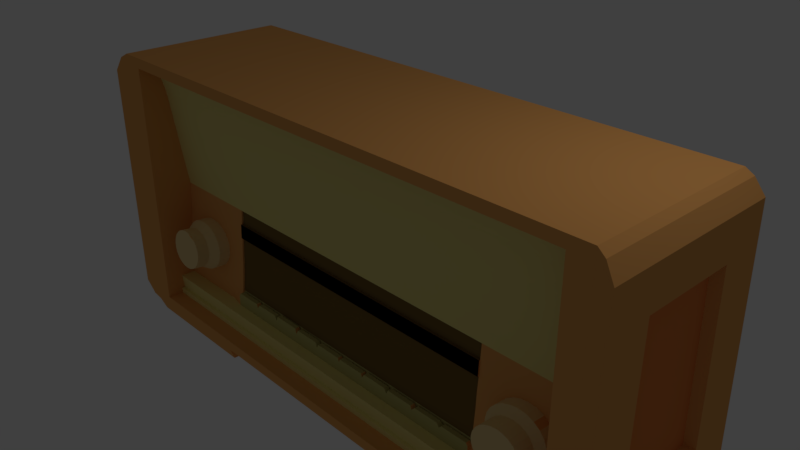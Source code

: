 # Source: radio.blend  (saved by Blender 2.78.0; exported with 4.5.12 LTS)
import bpy
from mathutils import Matrix  # noqa: F401  (used for matrix-valued properties, if any)

bpy.ops.wm.read_factory_settings(use_empty=True)
scene = bpy.context.scene
scene.name = 'Scene'

# ---- collections
col_collection_1 = bpy.data.collections.new('Collection 1'); scene.collection.children.link(col_collection_1)

# ---- materials (node trees are filled in below, after node groups)
mat_material = bpy.data.materials.new('Material')
mat_material.alpha_threshold = 0.0
mat_material.use_transparent_shadow = False
mat_material.diffuse_color = (0.8, 0.3782, 0.1125, 1.0)
mat_material.roughness = 0.5
mat_material.line_color = (0.0, 0.0, 0.0, 1.0)
mat_material_001 = bpy.data.materials.new('Material.001')
mat_material_001.alpha_threshold = 0.0
mat_material_001.use_transparent_shadow = False
mat_material_001.diffuse_color = (0.8, 0.7008, 0.2493, 1.0)
mat_material_001.roughness = 0.5
mat_material_002 = bpy.data.materials.new('Material.002')
mat_material_002.alpha_threshold = 0.0
mat_material_002.use_transparent_shadow = False
mat_material_002.diffuse_color = (0.1902, 0.1196, 0.03444, 1.0)
mat_material_002.roughness = 0.5
mat_material_003 = bpy.data.materials.new('Material.003')
mat_material_003.alpha_threshold = 0.0
mat_material_003.use_transparent_shadow = False
mat_material_003.diffuse_color = (0.0, 0.0, 0.0, 1.0)
mat_material_003.roughness = 0.5
mat_material_004 = bpy.data.materials.new('Material.004')
mat_material_004.alpha_threshold = 0.0
mat_material_004.use_transparent_shadow = False
mat_material_004.diffuse_color = (0.8, 0.6009, 0.2869, 1.0)
mat_material_004.roughness = 0.5
mat_material_005 = bpy.data.materials.new('Material.005')
mat_material_005.alpha_threshold = 0.0
mat_material_005.use_transparent_shadow = False
mat_material_005.diffuse_color = (0.4869, 0.4452, 0.1535, 1.0)
mat_material_005.roughness = 0.5
mat_material_006 = bpy.data.materials.new('Material.006')
mat_material_006.alpha_threshold = 0.0
mat_material_006.use_transparent_shadow = False
mat_material_006.diffuse_color = (0.8, 0.2467, 0.06568, 1.0)
mat_material_006.roughness = 0.5

# ---- material node trees

# ---- world
world_world = bpy.data.worlds.new('World'); scene.world = world_world
world_world.color = (0.05088, 0.05088, 0.05088)
world_world.use_sun_shadow = False
world_world.sun_shadow_jitter_overblur = 0.0
world_world.cycles.sampling_method = 'MANUAL'

# ---- cameras
cam_camera = bpy.data.cameras.new('Camera')
cam_camera.clip_end = 100.0
cam_camera.lens = 35.0
cam_camera.sensor_width = 32.0
cam_camera.sensor_height = 18.0
cam_camera.ortho_scale = 7.314
cam_camera.dof.focus_distance = 0.0
cam_camera.dof.aperture_fstop = 128.0

# ---- lights
light_lamp = bpy.data.lights.new('Lamp', 'POINT')
light_lamp.transmission_factor = 0.0
light_lamp.cutoff_distance = 30.0
light_lamp.energy = 100.0
light_lamp.shadow_buffer_clip_start = 1.001
light_lamp.shadow_soft_size = 0.1
light_lamp.shadow_maximum_resolution = 0.006
light_lamp.use_absolute_resolution = True

# ---- meshes
me_cube = bpy.data.meshes.new('Cube')
me_cube.from_pydata([(1.0, 1.733, -1.002), (1.0, -1.0, -1.0), (-1.0, -1.0, -1.0), (-1.0, 1.733, -1.002), (1.0, 1.491, 0.9948), (1.0, -1.0, 1.0), (-1.0, -1.0, 1.0), (-1.0, 1.491, 0.9948), (1.029, 1.724, -0.9685), (1.029, -1.029, -0.9668), (1.029, 1.49, 0.9615), (1.029, -1.029, 0.9668), (-1.029, -1.029, -0.9668), (-1.029, 1.724, -0.9685), (-1.029, -1.029, 0.9668), (-1.029, 1.49, 0.9615), (1.061, 1.744, -0.8648), (1.061, -1.061, -0.8638), (1.061, 1.535, 0.8597), (1.061, -1.061, 0.8638), (-1.061, -1.061, -0.8638), (-1.061, 1.744, -0.8648), (-1.061, -1.061, 0.8638), (-1.061, 1.535, 0.8597), (0.9241, -1.0, -0.9241), (-0.9241, -1.0, -0.9241), (0.9241, -1.0, 0.9241), (-0.9241, -1.0, 0.9241), (0.9241, -0.7118, -0.9241), (-0.9241, -0.7118, -0.9241), (0.9241, -0.7374, 0.9241), (-0.9241, -0.7374, 0.9241), (-1.192e-07, -0.7118, -0.9241), (-5.364e-07, -0.7374, 0.9241), (0.9241, -0.5148, -0.7778), (-0.462, -0.7118, -0.9241), (-0.462, -0.7374, 0.9241), (0.462, -0.7118, -0.9241), (0.462, -0.7374, 0.9241), (-0.6931, -0.7374, 0.9241), (-0.6931, -0.6275, 0.7241), (-0.5776, -0.6275, 0.7241), (-0.8086, -0.6275, 0.7241), (-0.6931, -0.402, -0.02684), (-0.6931, -0.4173, -0.1341), (-0.6931, -0.7118, -0.9241), (0.231, -0.7118, -0.9241), (0.231, -0.7374, 0.9241), (-0.5776, -0.4173, -0.1341), (-0.8086, -0.4173, -0.1341), (0.231, -0.402, -0.02684), (-0.231, -0.7118, -0.9241), (-0.231, -0.7374, 0.9241), (0.6931, -0.7118, -0.9241), (0.6931, -0.7374, 0.9241), (0.231, -0.6275, 0.7241), (0.3465, -0.6275, 0.7241), (0.1155, -0.6275, 0.7241), (0.6931, -0.6275, 0.7241), (0.8086, -0.6275, 0.7241), (0.5776, -0.6275, 0.7241), (0.6931, -0.4953, -0.6705), (0.5776, -0.4757, -0.5632), (0.6931, -0.402, -0.02684), (0.6931, -0.4173, -0.1341), (-0.8086, -0.7118, -0.9241), (-0.8086, -0.7374, 0.9241), (0.1155, -0.7118, -0.9241), (-0.9241, -0.7374, -0.1155), (0.1155, -0.7374, 0.9241), (0.8086, -0.4173, -0.1341), (0.5776, -0.4173, -0.1341), (-0.6931, -0.4953, -0.6705), (-0.3465, -0.7118, -0.9241), (-0.3465, -0.7374, 0.9241), (0.5776, -0.7118, -0.9241), (0.5776, -0.7374, 0.9241), (-0.5776, -0.4757, -0.5632), (-0.231, -0.402, -0.02684), (-0.5776, -0.7118, -0.9241), (-0.5776, -0.7374, 0.9241), (0.3465, -0.7118, -0.9241), (0.3465, -0.7374, 0.9241), (-0.1155, -0.7118, -0.9241), (-0.1155, -0.7374, 0.9241), (0.8086, -0.7118, -0.9241), (0.9241, -0.7374, -0.8086), (-0.9241, -0.7374, -0.8086), (0.8086, -0.7374, 0.9241), (-0.231, -0.6275, 0.7241), (-0.1155, -0.6275, 0.7241), (-0.3465, -0.6275, 0.7241), (-0.462, -0.6275, 0.7241), (-0.462, -0.402, -0.02684), (-0.5776, -0.4469, -0.3487), (0.462, -0.402, -0.02684), (0.462, -0.6275, 0.7241), (-4.694e-07, -0.6275, 0.7241), (-2.682e-07, -0.402, -0.02684), (0.6931, -0.402, 0.9387), (0.8086, -0.402, 0.9387), (-0.9241, -0.4757, -0.5632), (-0.9241, -0.4953, -0.6705), (0.9241, -0.4757, -0.5632), (0.9241, -0.4953, -0.6705), (0.6931, -0.5148, -0.7778), (0.8086, -0.5148, -0.7778), (-0.231, -0.402, 0.9387), (-0.1155, -0.402, 0.9387), (-0.9241, -0.402, 0.295), (-0.9241, -0.402, 0.1877), (0.9241, -0.402, 0.295), (0.9241, -0.402, 0.1877), (-0.231, -0.5638, -0.7778), (-0.1155, -0.5638, -0.7778), (0.231, -0.402, 0.9387), (0.3465, -0.402, 0.9387), (-0.9241, -0.4173, -0.1341), (-0.9241, -0.4272, -0.2414), (0.9241, -0.4173, -0.1341), (0.9241, -0.4272, -0.2414), (0.231, -0.5638, -0.7778), (0.3465, -0.5638, -0.7778), (-0.6931, -0.402, 0.9387), (-0.5776, -0.402, 0.9387), (-0.9241, -0.6206, 0.7241), (-0.9241, -0.402, 0.6169), (0.9241, -0.6206, 0.7241), (0.9241, -0.402, 0.6169), (-0.6931, -0.5148, -0.7778), (-0.5776, -0.5638, -0.7778), (0.5776, -0.4469, -0.3487), (0.462, -0.402, 0.9387), (0.5776, -0.402, 0.9387), (-0.9241, -0.4469, -0.3487), (-0.9241, -0.4568, -0.456), (0.9241, -0.4469, -0.3487), (0.9241, -0.4568, -0.456), (0.462, -0.5638, -0.7778), (0.5776, -0.5638, -0.7778), (-0.462, -0.402, 0.9387), (-0.3465, -0.402, 0.9387), (-0.9241, -0.402, 0.5096), (-0.9241, -0.402, 0.4023), (0.9241, -0.402, 0.5096), (0.9241, -0.402, 0.4023), (-0.462, -0.5638, -0.7778), (-0.3465, -0.5638, -0.7778), (-5.29e-07, -0.402, 0.9387), (0.1155, -0.402, 0.9387), (-0.9241, -0.402, 0.08044), (-0.9241, -0.402, -0.02684), (0.9241, -0.402, 0.08044), (0.9241, -0.402, -0.02684), (-1.117e-07, -0.5638, -0.7778), (0.1155, -0.5638, -0.7778), (-0.8086, -0.402, 0.9387), (-0.9241, -0.402, 0.9387), (0.9241, -0.402, 0.9387), (-0.9241, -0.5148, -0.7778), (-0.8086, -0.5148, -0.7778), (-0.8086, -0.7374, -0.7778), (-0.9241, -0.7374, -0.7778), (0.9241, -0.7374, 0.9387), (-0.9241, -0.7374, 0.9387), (-0.8086, -0.7374, 0.9387), (0.1155, -0.7374, -0.7778), (-1.192e-07, -0.7374, -0.7778), (0.1155, -0.7374, 0.9387), (-5.364e-07, -0.7374, 0.9387), (-0.3465, -0.7374, -0.7778), (-0.462, -0.7374, -0.7778), (-0.3465, -0.7374, 0.9387), (-0.462, -0.7374, 0.9387), (0.5776, -0.7374, -0.7778), (0.462, -0.7374, -0.7778), (0.5776, -0.7374, 0.9387), (0.462, -0.7374, 0.9387), (-0.5776, -0.7374, -0.7778), (-0.6931, -0.7374, -0.7778), (-0.5776, -0.7374, 0.9387), (-0.6931, -0.7374, 0.9387), (0.3465, -0.7374, -0.7778), (0.231, -0.7374, -0.7778), (0.3465, -0.7374, 0.9387), (0.231, -0.7374, 0.9387), (-0.1155, -0.7374, -0.7778), (-0.231, -0.7374, -0.7778), (-0.1155, -0.7374, 0.9387), (-0.231, -0.7374, 0.9387), (0.8086, -0.7374, -0.7778), (0.6931, -0.7374, -0.7778), (0.8086, -0.7374, 0.9387), (0.6931, -0.7374, 0.9387), (0.9241, -0.7374, -0.7778), (-0.5776, -0.402, -0.02684), (-0.5776, -0.4272, -0.2414), (0.3465, -0.402, -0.02684), (0.8086, -0.4953, -0.6705), (0.5776, -0.4953, -0.6705), (0.8086, -0.402, -0.02684), (0.5776, -0.4272, -0.2414), (-0.5776, -0.4568, -0.456), (-0.5776, -0.4953, -0.6705), (-0.8086, -0.4953, -0.6705), (-0.1155, -0.402, -0.02684), (-0.3465, -0.402, -0.02684), (0.5776, -0.402, -0.02684), (0.5776, -0.4568, -0.456), (0.1155, -0.402, -0.02684), (-0.8086, -0.402, -0.02684), (0.9685, 1.844, -0.9666), (-0.9685, 1.844, -0.9666), (0.9685, 1.61, 0.9668), (-0.9685, 1.61, 0.9668), (0.9963, 1.836, -0.9347), (0.9963, 1.609, 0.9346), (-0.9963, 1.836, -0.9347), (-0.9963, 1.609, 0.9346), (1.028, 1.855, -0.8342), (1.028, 1.652, 0.836), (-1.028, 1.855, -0.8342), (-1.028, 1.652, 0.836), (0.9219, 1.922, -0.9176), (-0.9219, 1.922, -0.9176), (0.9219, 1.698, 0.9228), (-0.9219, 1.698, 0.9228), (0.9484, 1.914, -0.8872), (0.9484, 1.698, 0.8921), (-0.9484, 1.914, -0.8872), (-0.9484, 1.698, 0.8921), (0.9782, 1.932, -0.7915), (0.9782, 1.739, 0.7983), (-0.9782, 1.932, -0.7915), (-0.9782, 1.739, 0.7983), (-0.5776, -0.4483, -0.5632), (-0.5776, -0.4679, -0.6705), (-0.5776, -0.4874, -0.7778), (-0.462, -0.4679, -0.6705), (-0.5776, -0.4195, -0.3487), (-0.5776, -0.4294, -0.456), (-0.462, -0.4294, -0.456), (0.5776, -0.3899, -0.1341), (0.5776, -0.3998, -0.2414), (0.5776, -0.4195, -0.3487), (0.462, -0.3998, -0.2414), (0.5776, -0.4483, -0.5632), (0.5776, -0.4679, -0.6705), (0.5776, -0.4874, -0.7778), (0.462, -0.4679, -0.6705), (0.1155, -0.4483, -0.5632), (0.1155, -0.4679, -0.6705), (0.1155, -0.4874, -0.7778), (0.231, -0.4679, -0.6705), (-1.341e-07, -0.4679, -0.6705), (0.3465, -0.4483, -0.5632), (0.3465, -0.4679, -0.6705), (0.3465, -0.4874, -0.7778), (0.3465, -0.4195, -0.3487), (0.3465, -0.4294, -0.456), (0.462, -0.4294, -0.456), (0.231, -0.4294, -0.456), (0.1155, -0.3899, -0.1341), (0.1155, -0.3998, -0.2414), (0.1155, -0.4195, -0.3487), (0.231, -0.3998, -0.2414), (-2.235e-07, -0.3998, -0.2414), (0.3465, -0.3899, -0.1341), (0.3465, -0.3998, -0.2414), (0.3465, -0.3746, -0.02684), (0.462, -0.3746, -0.02684), (0.231, -0.3746, -0.02684), (-0.5776, -0.3899, -0.1341), (-0.5776, -0.3998, -0.2414), (-0.462, -0.3998, -0.2414), (-0.5776, -0.3746, -0.02684), (-0.462, -0.3746, -0.02684), (-0.462, -0.3899, -0.1341), (0.231, -0.3899, -0.1341), (0.462, -0.3899, -0.1341), (0.231, -0.4195, -0.3487), (0.231, -0.4483, -0.5632), (0.462, -0.4483, -0.5632), (-0.462, -0.4483, -0.5632), (-0.231, -0.4195, -0.3487), (-0.231, -0.4294, -0.456), (-0.231, -0.4483, -0.5632), (-0.231, -0.4679, -0.6705), (-1.564e-07, -0.4483, -0.5632), (-0.1155, -0.4483, -0.5632), (-0.3465, -0.4483, -0.5632), (-0.231, -0.3899, -0.1341), (-0.231, -0.3998, -0.2414), (-2.458e-07, -0.3899, -0.1341), (-0.1155, -0.3899, -0.1341), (-0.3465, -0.3899, -0.1341), (-0.462, -0.4195, -0.3487), (-2.011e-07, -0.4195, -0.3487), (-0.1155, -0.4195, -0.3487), (0.462, -0.4195, -0.3487), (-1.117e-07, -0.4874, -0.7778), (-0.1155, -0.4874, -0.7778), (-1.788e-07, -0.4294, -0.456), (0.462, -0.4874, -0.7778), (-0.462, -0.4874, -0.7778), (-0.3465, -0.4195, -0.3487), (-0.231, -0.4874, -0.7778), (-0.3465, -0.4874, -0.7778), (0.231, -0.4874, -0.7778), (-0.231, -0.3746, -0.02684), (-2.682e-07, -0.3746, -0.02684), (-0.1155, -0.4294, -0.456), (-0.1155, -0.4679, -0.6705), (-0.3465, -0.4679, -0.6705), (-0.1155, -0.3746, -0.02684), (-0.1155, -0.3998, -0.2414), (-0.3465, -0.3998, -0.2414), (-0.3465, -0.3746, -0.02684), (-0.3465, -0.4294, -0.456), (0.5776, -0.3746, -0.02684), (0.5776, -0.4294, -0.456), (0.1155, -0.4294, -0.456), (0.1155, -0.3746, -0.02684), (-0.5776, -0.4855, -0.6169), (-0.5776, -0.5051, -0.7242), (-0.6353, -0.4953, -0.6705), (-0.5776, -0.4519, -0.4023), (-0.5776, -0.4663, -0.5096), (-0.6594, -0.4745, -0.4497), (0.5776, -0.4222, -0.1878), (0.5776, -0.437, -0.295), (0.68, -0.4335, -0.2721), (0.7827, -0.4265, -0.224), (0.8304, -0.4335, -0.2716), (0.8086, -0.4096, -0.08048), (0.8663, -0.402, -0.02684), (0.7508, -0.402, -0.02684), (0.5776, -0.4855, -0.6169), (0.5776, -0.5051, -0.7242), (0.6353, -0.4953, -0.6705), (0.783, -0.4786, -0.5804), (0.8086, -0.5051, -0.7242), (0.8663, -0.4953, -0.6705), (0.7508, -0.4953, -0.6705), (0.8581, -0.4595, -0.4497), (-0.7899, -0.4416, -0.2242), (-0.8375, -0.4486, -0.2721), (-0.5776, -0.4222, -0.1878), (-0.5776, -0.437, -0.295), (-0.6871, -0.4485, -0.2716), (-0.5776, -0.4096, -0.08048), (-0.6353, -0.402, -0.02684), (-0.7348, -0.4416, -0.224), (-0.7508, -0.4173, -0.1341), (0.728, -0.4786, -0.5806), (0.8307, -0.4716, -0.5325), (0.6802, -0.4717, -0.533), (0.7276, -0.4265, -0.2242), (0.8663, -0.4173, -0.1341), (0.6353, -0.4173, -0.1341), (-0.7344, -0.4936, -0.5804), (0.858, -0.4455, -0.3542), (-0.9241, -0.5051, -0.7242), (0.9241, -0.5051, -0.7242), (0.8663, -0.5148, -0.7778), (-0.9241, -0.437, -0.295), (0.9241, -0.437, -0.295), (0.6525, -0.4456, -0.3549), (-0.9241, -0.4663, -0.5096), (0.9241, -0.4663, -0.5096), (0.6353, -0.5148, -0.7778), (-0.9241, -0.4096, -0.08048), (0.9241, -0.4096, -0.08048), (-0.7508, -0.5148, -0.7778), (-0.6931, -0.4096, -0.08048), (-0.6353, -0.4173, -0.1341), (-0.8663, -0.4173, -0.1341), (0.6931, -0.5051, -0.7242), (0.6931, -0.4096, -0.08048), (0.7508, -0.4173, -0.1341), (-0.6931, -0.5051, -0.7242), (-0.6868, -0.4866, -0.5325), (-0.8372, -0.4867, -0.533), (-0.6595, -0.4606, -0.3542), (-0.9241, -0.4855, -0.6169), (0.9241, -0.4855, -0.6169), (0.7508, -0.5148, -0.7778), (-0.9241, -0.4222, -0.1878), (0.9241, -0.4222, -0.1878), (-0.6353, -0.5148, -0.7778), (-0.865, -0.4607, -0.3549), (-0.9241, -0.4519, -0.4023), (0.9241, -0.4519, -0.4023), (-0.8663, -0.5148, -0.7778), (-0.8663, -0.4953, -0.6705), (-0.7508, -0.4953, -0.6705), (-0.8086, -0.5051, -0.7242), (-0.7895, -0.4937, -0.5806), (-0.8649, -0.4746, -0.4504), (0.6353, -0.402, -0.02684), (0.5776, -0.4096, -0.08048), (0.6526, -0.4596, -0.4504), (0.5776, -0.4663, -0.5096), (0.5776, -0.4519, -0.4023), (-0.8663, -0.402, -0.02684), (-0.7508, -0.402, -0.02684), (-0.8086, -0.4096, -0.08048), (-0.7508, -0.4096, -0.08048), (-0.8663, -0.4096, -0.08048), (0.6489, -0.4526, -0.4027), (0.6633, -0.4661, -0.4949), (0.6353, -0.4096, -0.08048), (-0.8542, -0.4811, -0.4949), (-0.8685, -0.4677, -0.4027), (-0.8152, -0.491, -0.5623), (-0.7088, -0.4909, -0.5619), (-0.6558, -0.4676, -0.402), (0.7551, -0.4256, -0.2178), (0.7555, -0.4795, -0.5868), (-0.8155, -0.4443, -0.2427), (-0.7092, -0.4442, -0.2424), (-0.6353, -0.4096, -0.08048), (-0.6701, -0.4541, -0.3098), (-0.8544, -0.4542, -0.3104), (-0.7624, -0.4407, -0.2178), (0.8475, -0.466, -0.4943), (0.8617, -0.4525, -0.402), (0.7508, -0.5051, -0.7242), (0.8663, -0.5051, -0.7242), (0.8087, -0.4759, -0.5619), (0.6353, -0.5051, -0.7242), (0.7023, -0.4759, -0.5623), (0.7508, -0.4096, -0.08048), (0.8663, -0.4096, -0.08048), (0.8473, -0.439, -0.3098), (0.8083, -0.4292, -0.2424), (0.6631, -0.4391, -0.3104), (0.702, -0.4292, -0.2427), (-0.6699, -0.4811, -0.4943), (-0.6353, -0.5051, -0.7242), (-0.8663, -0.5051, -0.7242), (-0.7508, -0.5051, -0.7242), (-0.762, -0.4946, -0.5868), (-0.6594, -0.5284, -0.4479), (0.7827, -0.4804, -0.2222), (0.8304, -0.4873, -0.2698), (0.8581, -0.5134, -0.4479), (-0.7899, -0.4955, -0.2223), (-0.6871, -0.5024, -0.2698), (-0.7348, -0.4954, -0.2222), (0.8307, -0.5255, -0.5307), (0.7276, -0.4804, -0.2223), (0.858, -0.4994, -0.3524), (-0.6868, -0.5405, -0.5307), (-0.6595, -0.5145, -0.3524), (0.68, -0.4874, -0.2702), (0.783, -0.5325, -0.5786), (-0.8375, -0.5025, -0.2702), (0.728, -0.5325, -0.5787), (0.6802, -0.5255, -0.5311), (-0.7344, -0.5475, -0.5786), (0.6525, -0.4995, -0.353), (-0.8372, -0.5406, -0.5311), (-0.865, -0.5146, -0.353), (-0.7895, -0.5475, -0.5787), (-0.8649, -0.5285, -0.4485), (0.6526, -0.5135, -0.4485), (0.6489, -0.5065, -0.4008), (0.6633, -0.52, -0.493), (-0.8542, -0.535, -0.493), (-0.8685, -0.5215, -0.4008), (-0.8152, -0.5449, -0.5604), (-0.7088, -0.5448, -0.5601), (-0.6558, -0.5214, -0.4001), (0.7551, -0.4795, -0.216), (0.7555, -0.5334, -0.5849), (-0.8155, -0.4982, -0.2409), (-0.7092, -0.4981, -0.2405), (-0.6701, -0.508, -0.3079), (-0.8544, -0.508, -0.3085), (-0.7624, -0.4945, -0.216), (0.8475, -0.5199, -0.4924), (0.8617, -0.5064, -0.4001), (0.8087, -0.5298, -0.5601), (0.7023, -0.5298, -0.5604), (0.8473, -0.4929, -0.3079), (0.8083, -0.4831, -0.2405), (0.6631, -0.493, -0.3085), (0.702, -0.4831, -0.2409), (-0.6699, -0.5349, -0.4924), (-0.762, -0.5484, -0.5849), (-0.6594, -0.6488, -0.4437), (0.7827, -0.6008, -0.218), (0.8304, -0.6077, -0.2656), (0.8581, -0.6338, -0.4437), (-0.7899, -0.6159, -0.2182), (-0.6871, -0.6228, -0.2656), (-0.7348, -0.6158, -0.218), (0.8307, -0.6459, -0.5265), (0.7276, -0.6008, -0.2182), (0.858, -0.6198, -0.3482), (-0.6868, -0.6609, -0.5265), (-0.6595, -0.6349, -0.3482), (0.68, -0.6078, -0.2661), (0.783, -0.6529, -0.5744), (-0.8375, -0.6229, -0.2661), (0.728, -0.6529, -0.5746), (0.6802, -0.6459, -0.527), (-0.7344, -0.6679, -0.5744), (0.6525, -0.6199, -0.3488), (-0.8372, -0.661, -0.527), (-0.865, -0.635, -0.3488), (-0.7895, -0.6679, -0.5746), (-0.8649, -0.6489, -0.4443), (0.6526, -0.6339, -0.4443), (0.6489, -0.6269, -0.3966), (0.6633, -0.6404, -0.4888), (-0.8542, -0.6554, -0.4888), (-0.8685, -0.6419, -0.3966), (-0.8152, -0.6653, -0.5562), (-0.7088, -0.6652, -0.5559), (-0.6558, -0.6418, -0.3959), (0.7551, -0.5999, -0.2118), (0.7555, -0.6538, -0.5808), (-0.8155, -0.6186, -0.2367), (-0.7092, -0.6185, -0.2363), (-0.6701, -0.6284, -0.3037), (-0.8544, -0.6285, -0.3043), (-0.7624, -0.6149, -0.2118), (0.8475, -0.6403, -0.4882), (0.8617, -0.6268, -0.3959), (0.8087, -0.6502, -0.5559), (0.7023, -0.6502, -0.5562), (0.8473, -0.6133, -0.3037), (0.8083, -0.6035, -0.2363), (0.6631, -0.6134, -0.3043), (0.702, -0.6035, -0.2367), (-0.6699, -0.6553, -0.4882), (-0.762, -0.6689, -0.5808), (-0.6849, -0.767, -0.4342), (0.7759, -0.687, -0.2649), (-0.1155, -0.4421, -0.2404), (-0.3465, -0.4322, -0.1332), (-0.1155, -0.4322, -0.1332), (0.8124, -0.6921, -0.2999), (-2.458e-07, -0.4322, -0.1332), (-0.231, -0.4421, -0.2404), (-0.231, -0.4322, -0.1332), (0.462, -0.4322, -0.1332), (0.231, -0.4322, -0.1332), (-0.462, -0.4322, -0.1332), (0.8336, -0.7113, -0.4312), (-0.462, -0.4421, -0.2404), (-0.5776, -0.4421, -0.2404), (-0.7826, -0.7406, -0.2539), (-0.7057, -0.7462, -0.2918), (-0.7414, -0.7406, -0.2538), (-0.5776, -0.4322, -0.1332), (0.8126, -0.7202, -0.4922), (0.7337, -0.687, -0.265), (0.8335, -0.701, -0.3608), (0.3465, -0.4421, -0.2404), (0.3465, -0.4322, -0.1332), (-2.235e-07, -0.4421, -0.2404), (0.231, -0.4421, -0.2404), (0.1155, -0.4421, -0.2404), (-0.7054, -0.7767, -0.5003), (-0.685, -0.7558, -0.3578), (0.1155, -0.4322, -0.1332), (0.6973, -0.6922, -0.3003), (0.7762, -0.7254, -0.5275), (-0.8182, -0.7462, -0.2922), (0.734, -0.7254, -0.5277), (0.6975, -0.7203, -0.4926), (-0.7411, -0.7822, -0.5386), (0.6763, -0.7011, -0.3613), (-0.818, -0.7767, -0.5007), (-0.8387, -0.7559, -0.3584), (-0.7823, -0.7823, -0.5388), (-0.8387, -0.7671, -0.4347), (0.6764, -0.7114, -0.4317), (0.6736, -0.7062, -0.3965), (0.6846, -0.7162, -0.4645), (-0.8307, -0.7723, -0.4702), (-0.8414, -0.7615, -0.3965), (-0.8015, -0.7801, -0.5241), (-0.7219, -0.7801, -0.5238), (-0.6822, -0.7614, -0.396), (0.7548, -0.6863, -0.2603), (0.7551, -0.7261, -0.5322), (0.462, -0.4421, -0.2404), (-0.8018, -0.7428, -0.2687), (-0.7222, -0.7428, -0.2684), (-0.693, -0.7506, -0.3223), (-0.8308, -0.7507, -0.3228), (-0.762, -0.7399, -0.2488), (0.5776, -0.4421, -0.2404), (0.8255, -0.7161, -0.464), (0.8363, -0.7062, -0.396), (0.7958, -0.7234, -0.5139), (0.7144, -0.7234, -0.5141), (0.5776, -0.4322, -0.1332), (0.8254, -0.6962, -0.3281), (0.7955, -0.689, -0.2784), (0.6844, -0.6963, -0.3285), (0.7141, -0.689, -0.2786), (-0.6928, -0.7722, -0.4697), (-0.7617, -0.783, -0.5437), (-0.6849, -0.9518, -0.4222), (-0.7372, -0.9496, -0.4271), (-0.7826, -0.9255, -0.242), (-0.7864, -0.926, -0.2561), (-0.7864, -0.9339, -0.2988), (-0.7864, -0.9418, -0.3416), (-0.7618, -0.926, -0.2561), (-0.7057, -0.931, -0.2799), (-0.7372, -0.926, -0.2561), (-0.7414, -0.9255, -0.2418), (-0.7372, -0.9457, -0.3843), (-0.7618, -0.9647, -0.5126), (-0.7864, -0.9647, -0.5126), (-0.7618, -0.9418, -0.3416), (-0.7372, -0.9339, -0.2988), (-0.7372, -0.9418, -0.3416), (-0.7372, -0.9572, -0.4698), (-0.7372, -0.9647, -0.5126), (-0.7054, -0.9615, -0.4884), (-0.685, -0.9407, -0.3459), (-0.7618, -0.9496, -0.4271), (-0.7864, -0.9496, -0.4271), (-0.7864, -0.9572, -0.4698), (-0.7864, -0.9457, -0.3843), (-0.8182, -0.9311, -0.2803), (-0.7411, -0.9671, -0.5267), (-0.818, -0.9616, -0.4888), (-0.8387, -0.9408, -0.3464), (-0.7823, -0.9671, -0.5268), (-0.8387, -0.9519, -0.4227), (-0.7618, -0.9457, -0.3843), (-0.7618, -0.9572, -0.4698), (-0.8307, -0.9571, -0.4583), (-0.8414, -0.9463, -0.3846), (-0.8015, -0.965, -0.5121), (-0.7219, -0.9649, -0.5119), (-0.6822, -0.9463, -0.384), (-0.8018, -0.9277, -0.2568), (-0.7222, -0.9276, -0.2565), (-0.693, -0.9355, -0.3104), (-0.8308, -0.9356, -0.3108), (-0.7618, -0.9339, -0.2988), (-0.762, -0.9247, -0.2369), (-0.6928, -0.957, -0.4578), (-0.7617, -0.9678, -0.5318), (0.7759, -0.9409, -0.256), (0.7801, -0.9414, -0.2692), (0.7801, -0.9487, -0.3086), (0.7801, -0.9559, -0.348), (0.8124, -0.946, -0.2911), (0.755, -0.9414, -0.2692), (0.7298, -0.9414, -0.2692), (0.7801, -0.9596, -0.3874), (0.7801, -0.9632, -0.4269), (0.7801, -0.9702, -0.4663), (0.7801, -0.9771, -0.5057), (0.8336, -0.9652, -0.4224), (0.755, -0.9632, -0.4269), (0.7298, -0.9632, -0.4269), (0.7298, -0.9596, -0.3874), (0.8126, -0.9741, -0.4834), (0.7337, -0.9409, -0.2562), (0.8335, -0.9549, -0.352), (0.7298, -0.9702, -0.4663), (0.7298, -0.9771, -0.5057), (0.755, -0.9771, -0.5057), (0.7298, -0.9487, -0.3086), (0.7298, -0.9559, -0.348), (0.755, -0.9559, -0.348), (0.6973, -0.9461, -0.2915), (0.7762, -0.9793, -0.5187), (0.734, -0.9793, -0.5188), (0.6975, -0.9742, -0.4838), (0.6763, -0.955, -0.3525), (0.6764, -0.9653, -0.4229), (0.6736, -0.9601, -0.3877), (0.6846, -0.9701, -0.4556), (0.7548, -0.9402, -0.2515), (0.7551, -0.98, -0.5234), (0.755, -0.9596, -0.3874), (0.755, -0.9702, -0.4663), (0.8255, -0.97, -0.4552), (0.8363, -0.9601, -0.3872), (0.7958, -0.9773, -0.5051), (0.7144, -0.9773, -0.5053), (0.755, -0.9487, -0.3086), (0.8254, -0.9501, -0.3192), (0.7955, -0.9429, -0.2696), (0.6844, -0.9502, -0.3197), (0.7141, -0.9429, -0.2698), (-0.3465, -0.4421, -0.2404), (0.5776, -0.5638, -0.6959), (0.462, -0.5638, -0.6959), (0.5776, -0.4874, -0.6959), (0.462, -0.4874, -0.6959), (0.5694, -0.5583, -0.6787), (0.4703, -0.5583, -0.6787), (0.5694, -0.4929, -0.6787), (0.4703, -0.4929, -0.6787), (0.462, -0.5638, -0.6959), (0.3465, -0.5638, -0.6959), (0.3465, -0.4874, -0.6959), (0.462, -0.4874, -0.6959), (0.4514, -0.5567, -0.6744), (0.3572, -0.5567, -0.6744), (0.3572, -0.4945, -0.6744), (0.4514, -0.4945, -0.6744), (0.3465, -0.5638, -0.7042), (0.231, -0.5638, -0.7042), (0.231, -0.4874, -0.7042), (0.3465, -0.4874, -0.7042), (0.3396, -0.5592, -0.6748), (0.2379, -0.5592, -0.6748), (0.2379, -0.492, -0.6748), (0.3396, -0.492, -0.6748), (0.231, -0.5638, -0.7042), (0.1155, -0.5638, -0.7042), (0.231, -0.4874, -0.7042), (0.1155, -0.4874, -0.7042), (0.2214, -0.5574, -0.6748), (0.1251, -0.5574, -0.6748), (0.2214, -0.4938, -0.6748), (0.1251, -0.4938, -0.6748), (0.1155, -0.5638, -0.7042), (-1.117e-07, -0.5638, -0.7042), (-1.117e-07, -0.4874, -0.7042), (0.1155, -0.4874, -0.7042), (0.1109, -0.5607, -0.6797), (0.004585, -0.5607, -0.6797), (0.004585, -0.4905, -0.6797), (0.1109, -0.4905, -0.6797), (-1.117e-07, -0.5638, -0.7027), (-0.1155, -0.5638, -0.7027), (-0.1155, -0.4874, -0.7027), (-1.117e-07, -0.4874, -0.7027), (-0.005865, -0.5599, -0.6773), (-0.1096, -0.5599, -0.6773), (-0.1096, -0.4913, -0.6773), (-0.005865, -0.4913, -0.6773), (-0.1155, -0.5638, -0.7038), (-0.231, -0.5638, -0.7038), (-0.1155, -0.4874, -0.7038), (-0.231, -0.4874, -0.7038), (-0.1248, -0.5576, -0.6714), (-0.2217, -0.5576, -0.6714), (-0.1248, -0.4936, -0.6714), (-0.2217, -0.4936, -0.6714), (-0.231, -0.5638, -0.7084), (-0.3465, -0.5638, -0.7084), (-0.3465, -0.4874, -0.7084), (-0.231, -0.4874, -0.7084), (-0.2368, -0.5599, -0.6668), (-0.3407, -0.5599, -0.6668), (-0.3407, -0.4913, -0.6668), (-0.2368, -0.4913, -0.6668), (-0.462, -0.5638, -0.701), (-0.5776, -0.5638, -0.701), (-0.5776, -0.4874, -0.701), (-0.462, -0.4874, -0.701), (-0.468, -0.5598, -0.6761), (-0.5716, -0.5598, -0.6761), (-0.5716, -0.4914, -0.6761), (-0.468, -0.4914, -0.6761), (-0.3465, -0.5638, -0.7049), (-0.462, -0.5638, -0.7049), (-0.3465, -0.4874, -0.7049), (-0.462, -0.4874, -0.7049), (-0.3568, -0.5569, -0.6736), (-0.4517, -0.5569, -0.6736), (-0.3568, -0.4942, -0.6736), (-0.4517, -0.4942, -0.6736), (-0.8663, -0.7118, -0.9241), (0.05776, -0.7118, -0.9241), (-0.4043, -0.7118, -0.9241), (0.5198, -0.7118, -0.9241), (-0.6353, -0.7118, -0.9241), (0.2888, -0.7118, -0.9241), (-0.1733, -0.7118, -0.9241), (0.7508, -0.7118, -0.9241), (-0.7508, -0.7118, -0.9241), (0.1733, -0.7118, -0.9241), (-0.2888, -0.7118, -0.9241), (0.6353, -0.7118, -0.9241), (-0.5198, -0.7118, -0.9241), (0.4043, -0.7118, -0.9241), (-0.05776, -0.7118, -0.9241), (0.8663, -0.7118, -0.9241), (0.231, -0.7118, -0.8851), (0.9241, -0.7118, -0.8851), (-0.6931, -0.7118, -0.8851), (0.3465, -0.7118, -0.8851), (0.462, -0.7118, -0.8851), (-1.192e-07, -0.7118, -0.8851), (0.1155, -0.7118, -0.8851), (0.8086, -0.7118, -0.8851), (0.5776, -0.7118, -0.8851), (0.6931, -0.7118, -0.8851), (-0.5776, -0.7118, -0.8851), (-0.462, -0.7118, -0.8851), (-0.1155, -0.7118, -0.8851), (-0.3465, -0.7118, -0.8851), (-0.231, -0.7118, -0.8851), (-0.9241, -0.7118, -0.8851), (-0.8086, -0.7118, -0.8851), (-0.8663, -0.7374, -0.7778), (0.05776, -0.7374, -0.7778), (-0.4043, -0.7374, -0.7778), (0.5198, -0.7374, -0.7778), (-0.6353, -0.7374, -0.7778), (0.2888, -0.7374, -0.7778), (-0.1733, -0.7374, -0.7778), (0.7508, -0.7374, -0.7778), (-0.7508, -0.7374, -0.7778), (0.1733, -0.7374, -0.7778), (-0.2888, -0.7374, -0.7778), (0.6353, -0.7374, -0.7778), (-0.5198, -0.7374, -0.7778), (0.4043, -0.7374, -0.7778), (-0.05776, -0.7374, -0.7778), (0.8663, -0.7374, -0.7778), (-0.8663, -0.7118, -0.8851), (-0.2888, -0.7118, -0.8851), (-0.1733, -0.7118, -0.8851), (-0.5198, -0.7118, -0.8851), (0.6353, -0.7118, -0.8851), (0.7508, -0.7118, -0.8851), (0.05776, -0.7118, -0.8851), (0.4043, -0.7118, -0.8851), (-0.4043, -0.7118, -0.8851), (-0.05776, -0.7118, -0.8851), (-0.7508, -0.7118, -0.8851), (-0.6353, -0.7118, -0.8851), (0.5198, -0.7118, -0.8851), (0.8663, -0.7118, -0.8851), (0.1733, -0.7118, -0.8851), (0.2888, -0.7118, -0.8851), (-0.8663, -0.7639, -0.9241), (-0.9241, -0.7639, -0.9241), (0.05776, -0.7639, -0.9241), (-1.192e-07, -0.7639, -0.9241), (-0.4043, -0.7639, -0.9241), (-0.462, -0.7639, -0.9241), (0.5198, -0.7639, -0.9241), (0.462, -0.7639, -0.9241), (-0.6353, -0.7639, -0.9241), (-0.6931, -0.7639, -0.9241), (0.2888, -0.7639, -0.9241), (0.231, -0.7639, -0.9241), (-0.1733, -0.7639, -0.9241), (-0.231, -0.7639, -0.9241), (0.7508, -0.7639, -0.9241), (0.6931, -0.7639, -0.9241), (-0.7508, -0.7639, -0.9241), (-0.8086, -0.7639, -0.9241), (0.1733, -0.7639, -0.9241), (0.1155, -0.7639, -0.9241), (-0.2888, -0.7639, -0.9241), (-0.3465, -0.7639, -0.9241), (0.6353, -0.7639, -0.9241), (0.5776, -0.7639, -0.9241), (-0.5198, -0.7639, -0.9241), (-0.5776, -0.7639, -0.9241), (0.4043, -0.7639, -0.9241), (0.3465, -0.7639, -0.9241), (-0.05776, -0.7639, -0.9241), (-0.1155, -0.7639, -0.9241), (0.8663, -0.7639, -0.9241), (0.8086, -0.7639, -0.9241), (0.3465, -0.7639, -0.8851), (-1.192e-07, -0.7639, -0.8851), (0.5776, -0.7639, -0.8851), (-0.5776, -0.7639, -0.8851), (-0.3465, -0.7639, -0.8851), (-0.9241, -0.7639, -0.8851), (0.9241, -0.7639, -0.9241), (0.231, -0.7639, -0.8851), (0.9241, -0.7639, -0.8851), (-0.6931, -0.7639, -0.8851), (0.462, -0.7639, -0.8851), (0.1155, -0.7639, -0.8851), (0.8086, -0.7639, -0.8851), (0.6931, -0.7639, -0.8851), (-0.462, -0.7639, -0.8851), (-0.1155, -0.7639, -0.8851), (-0.231, -0.7639, -0.8851), (-0.8086, -0.7639, -0.8851), (-0.8663, -0.7639, -0.8851), (-0.2888, -0.7639, -0.8851), (-0.1733, -0.7639, -0.8851), (-0.5198, -0.7639, -0.8851), (0.6353, -0.7639, -0.8851), (0.7508, -0.7639, -0.8851), (0.05776, -0.7639, -0.8851), (0.4043, -0.7639, -0.8851), (-0.4043, -0.7639, -0.8851), (-0.05776, -0.7639, -0.8851), (-0.7508, -0.7639, -0.8851), (-0.6353, -0.7639, -0.8851), (0.5198, -0.7639, -0.8851), (0.8663, -0.7639, -0.8851), (0.1733, -0.7639, -0.8851), (0.2888, -0.7639, -0.8851), (1.061, 1.055, -0.5961), (1.061, -0.4211, -0.5954), (1.061, 0.9445, 0.5918), (1.061, -0.4211, 0.5946), (-1.061, -1.061, -0.8638), (-1.061, 1.744, -0.8648), (-1.061, -1.061, 0.8638), (-1.061, 1.535, 0.8597), (-1.061, -0.4122, -0.5797), (-1.061, 1.045, -0.5803), (-1.061, -0.4122, 0.5788), (-1.061, 0.9363, 0.5761), (1.024, 1.028, -0.5935), (1.024, -0.3959, -0.5929), (1.024, 0.9213, 0.5893), (1.024, -0.3959, 0.5921), (-1.024, -0.3778, -0.5513), (-1.024, 1.008, -0.5519), (-1.024, -0.3778, 0.5504), (-1.024, 0.9046, 0.5478), (1.0, 0.3666, -1.001), (1.788e-07, 1.733, -1.002), (0.0, -1.0, -1.0), (-1.0, 0.3666, -1.001), (5.96e-08, 0.3666, -1.001), (1.0, -0.3167, -1.0), (-0.5, 1.733, -1.002), (-0.5, -1.0, -1.0), (-1.0, 1.05, -1.001), (1.0, 1.05, -1.001), (0.5, 1.733, -1.002), (0.5, -1.0, -1.0), (-1.0, -0.3167, -1.0), (-0.5, 0.3666, -1.001), (0.5, 0.3666, -1.001), (1.192e-07, 1.05, -1.001), (2.98e-08, -0.3167, -1.0), (0.5, -0.3167, -1.0), (0.5, 1.05, -1.001), (-0.5, 1.05, -1.001), (-0.5, -0.3167, -1.0), (0.971, -0.3027, -1.066), (0.971, -0.9715, -1.065), (-0.4855, 1.704, -1.066), (-0.971, 1.704, -1.066), (-0.4855, -0.9715, -1.065), (-0.971, -0.9715, -1.065), (-0.971, 1.035, -1.066), (0.971, 1.704, -1.066), (0.971, 1.035, -1.066), (0.4855, 1.704, -1.066), (0.4855, -0.9715, -1.065), (-0.971, -0.3027, -1.066), (0.4855, -0.3027, -1.066), (0.4855, 1.035, -1.066), (-0.4855, 1.035, -1.066), (-0.4855, -0.3027, -1.066)], [(29, 87)], [(2, 942, 962, 956), (4, 7, 6, 5), (18, 16, 219, 220), (1, 5, 26, 24), (5, 1, 9, 11), (4, 10, 216, 213), (16, 8, 215, 219), (13, 12, 20, 21), (6, 7, 15, 14), (1, 935, 930, 939, 0, 8, 9), (0, 940, 931, 936, 3, 212, 211), (3, 938, 933, 942, 2, 12, 13), (4, 5, 11, 10), (2, 6, 14, 12), (16, 18, 912, 910), (21, 20, 914, 915), (10, 11, 19, 18), (12, 14, 22, 20), (11, 9, 17, 19), (9, 8, 16, 17), (14, 15, 23, 22), (10, 18, 220, 216), (2, 937, 932, 941, 1, 24, 25), (5, 6, 27, 26), (6, 2, 25, 27), (25, 24, 28, 794, 85, 786, 53, 790, 75, 782, 37, 792, 81, 784, 46, 788, 67, 780, 32, 793, 83, 785, 51, 789, 73, 781, 35, 791, 79, 783, 45, 787, 65, 779, 29), (26, 27, 31, 66, 39, 80, 36, 74, 52, 84, 33, 69, 47, 82, 38, 76, 54, 88, 30), (441, 395, 204, 396), (440, 394, 102, 362), (439, 325, 72, 380), (437, 359, 71, 329), (436, 331, 201, 330), (435, 358, 70, 332), (127, 30, 88, 54, 76, 38, 82, 47, 69, 33, 84, 52, 74, 36, 80, 39, 66, 31, 125, 42, 40, 41, 92, 91, 89, 90, 97, 57, 55, 56, 96, 60, 58, 59), (433, 335, 200, 334), (432, 336, 63, 378), (431, 356, 62, 337), (430, 339, 199, 338), (428, 342, 198, 341), (427, 343, 61, 377), (30, 158, 100, 88), (38, 132, 116, 82), (155, 121, 723, 724), (207, 95, 270, 319), (203, 324, 130, 237, 236), (306, 113, 748, 750), (424, 353, 49, 345), (423, 346, 118, 365), (77, 323, 203, 236, 235), (307, 304, 774, 773), (131, 330, 201, 243, 244), (421, 351, 43, 374), (36, 140, 124, 80), (80, 124, 123, 39), (420, 375, 44, 352), (419, 376, 117, 387), (154, 300, 742, 739), (197, 50, 271, 269), (82, 116, 115, 47), (88, 100, 99, 54), (113, 306, 758, 755), (201, 329, 71, 242, 243), (93, 195, 275, 276), (95, 197, 269, 270), (417, 379, 64, 357), (195, 350, 48, 272, 275), (414, 382, 101, 384), (139, 338, 199, 247, 248), (199, 337, 62, 246, 247), (208, 403, 131, 244, 320), (139, 248, 701, 699), (202, 327, 77, 235, 240), (84, 108, 107, 52), (74, 141, 140, 36), (130, 146, 763, 764), (413, 390, 134, 391), (62, 402, 208, 320, 246), (94, 326, 202, 240, 239), (76, 133, 132, 38), (69, 149, 148, 33), (66, 156, 157, 31), (47, 69, 168, 185), (30, 88, 192, 163), (76, 38, 177, 176), (843, 798, 182, 817), (25, 29, 810, 162, 31, 27), (842, 795, 183, 821), (80, 39, 181, 180), (841, 796, 194, 827), (39, 66, 165, 181), (840, 803, 174, 815), (33, 84, 188, 169), (74, 36, 173, 172), (839, 805, 178, 816), (838, 797, 179, 820), (837, 800, 167, 826), (836, 808, 170, 814), (38, 82, 184, 177), (69, 33, 169, 168), (88, 54, 193, 192), (54, 76, 176, 193), (31, 157, 164), (835, 799, 175, 825), (834, 801, 166, 813), (34, 194, 30, 127, 128, 144, 145, 111, 112, 152, 153, 372, 119, 388, 120, 366, 136, 392, 137, 369, 103, 385, 104, 363), (833, 802, 190, 819), (36, 80, 180, 173), (832, 804, 191, 823), (84, 52, 189, 188), (52, 74, 172, 189), (831, 806, 171, 824), (830, 807, 186, 818), (66, 31, 164, 165), (829, 809, 187, 822), (86, 28, 24, 26, 30, 194), (828, 811, 161, 812), (82, 47, 185, 184), (162, 812, 161, 160, 393, 159), (187, 818, 186, 114, 113), (170, 822, 187, 113, 147), (184, 185, 115, 116), (185, 168, 149, 115), (163, 192, 100, 158), (176, 177, 132, 133), (183, 817, 182, 122, 121), (166, 821, 183, 121, 155), (180, 181, 123, 124), (190, 827, 194, 34, 364, 106), (181, 165, 156, 123), (175, 815, 174, 139, 138), (169, 188, 108, 148), (172, 173, 140, 141), (179, 816, 178, 130, 389, 129), (161, 820, 179, 129, 373, 160), (186, 826, 167, 154, 114), (171, 814, 170, 147, 146), (177, 184, 116, 132), (168, 169, 148, 149), (192, 193, 99, 100), (193, 176, 133, 99), (182, 825, 175, 138, 122), (167, 813, 166, 155, 154), (191, 819, 190, 106, 386, 105), (173, 180, 124, 140), (165, 164, 157, 156), (174, 823, 191, 105, 370, 139), (188, 189, 107, 108), (189, 172, 141, 107), (178, 824, 171, 146, 130), (33, 148, 108, 84), (52, 107, 141, 74), (98, 205, 314, 310), (78, 206, 317, 309), (205, 78, 309, 314), (206, 93, 276, 317), (121, 122, 715, 716), (412, 398, 135, 368), (71, 400, 207, 319, 242), (411, 399, 207, 400), (50, 209, 322, 271), (410, 401, 208, 402), (409, 367, 131, 403), (196, 348, 94, 239, 273), (252, 300, 733, 734), (257, 122, 708, 709), (54, 99, 133, 76), (47, 115, 149, 69), (209, 98, 310, 322), (48, 347, 196, 273, 272), (408, 404, 151, 371), (407, 405, 210, 406), (39, 123, 156, 66), (159, 362, 102, 384, 101, 368, 135, 391, 134, 365, 118, 387, 117, 371, 151, 150, 110, 109, 143, 142, 126, 125, 31, 162), (30, 163, 158), (153, 127, 59, 58, 60, 96, 56, 55, 57, 97, 90, 89, 91, 92, 41, 40, 42, 125, 151, 404, 210, 405, 43, 351, 195, 93, 206, 78, 205, 98, 209, 50, 197, 95, 207, 399, 63, 336, 200, 335), (151, 150, 110, 109, 143, 142, 126, 125), (152, 153, 127, 128, 144, 145, 111, 112), (211, 212, 224, 223), (220, 219, 231, 232), (214, 213, 225, 226), (216, 220, 232, 228), (213, 216, 228, 225), (23, 15, 218, 222), (3, 13, 217, 212), (7, 4, 213, 214), (21, 23, 222, 221), (8, 0, 211, 215), (13, 21, 221, 217), (15, 7, 214, 218), (223, 225, 228, 227), (225, 223, 224, 226), (227, 228, 232, 231), (226, 224, 229, 230), (230, 229, 233, 234), (215, 211, 223, 227), (219, 215, 227, 231), (221, 222, 234, 233), (218, 214, 226, 230), (222, 218, 230, 234), (217, 221, 233, 229), (212, 217, 229, 224), (315, 266, 563, 541), (284, 292, 316, 305), (305, 316, 274, 296), (279, 267, 562, 548), (297, 266, 315, 298), (298, 315, 292, 284), (293, 310, 314, 294), (294, 314, 309, 291), (287, 286, 290, 313), (306, 287, 313, 307), (307, 313, 238, 304), (254, 288, 289, 312), (300, 254, 312, 301), (301, 312, 287, 306), (302, 297, 298, 311), (288, 302, 311, 289), (289, 311, 285, 286), (238, 283, 235, 236), (304, 238, 236, 237), (241, 296, 239, 240), (283, 241, 240, 235), (244, 243, 245, 299), (248, 247, 249, 303), (253, 281, 250, 251), (308, 253, 251, 252), (252, 251, 254, 300), (249, 282, 255, 256), (303, 249, 256, 257), (257, 256, 253, 308), (260, 299, 258, 259), (282, 260, 259, 255), (255, 259, 261, 281), (266, 263, 565, 563), (280, 265, 263, 264), (264, 263, 266, 297), (292, 315, 541, 546), (299, 245, 268, 258), (258, 268, 265, 280), (279, 270, 269, 267), (267, 269, 271, 278), (262, 293, 545, 568), (296, 274, 273, 239), (277, 276, 275, 272), (263, 265, 564, 565), (291, 295, 542, 547), (259, 258, 280, 261), (256, 255, 281, 253), (251, 250, 288, 254), (247, 246, 282, 249), (295, 277, 550, 542), (311, 298, 284, 285), (312, 289, 286, 287), (313, 290, 283, 238), (277, 272, 557, 550), (267, 278, 549, 562), (318, 305, 296, 241), (320, 244, 299, 260), (321, 264, 297, 302), (295, 317, 276, 277), (291, 309, 317, 295), (290, 318, 241, 283), (286, 285, 318, 290), (285, 284, 305, 318), (242, 319, 270, 279), (246, 320, 260, 282), (250, 321, 302, 288), (281, 261, 321, 250), (261, 280, 264, 321), (262, 322, 310, 293), (278, 271, 322, 262), (353, 407, 406, 49), (44, 374, 407, 353), (374, 43, 405, 407), (376, 408, 371, 117), (49, 406, 408, 376), (406, 210, 404, 408), (401, 409, 403, 208), (416, 383, 454, 473), (328, 416, 473, 443), (356, 410, 402, 62), (426, 361, 452, 482), (352, 424, 480, 449), (359, 411, 400, 71), (64, 378, 411, 359), (378, 63, 399, 411), (398, 412, 469, 465), (344, 426, 482, 446), (442, 360, 460, 490), (333, 435, 486, 445), (429, 355, 450, 483), (424, 345, 447, 480), (382, 412, 368, 101), (438, 328, 443, 489), (412, 382, 462, 469), (398, 413, 391, 135), (397, 442, 490, 464), (415, 381, 453, 472), (394, 414, 384, 102), (204, 397, 414, 394), (381, 438, 489, 453), (325, 415, 360, 72), (203, 323, 415, 325), (323, 77, 381, 415), (435, 332, 444, 486), (202, 326, 416, 328), (326, 94, 383, 416), (401, 410, 468, 466), (425, 344, 446, 481), (332, 70, 379, 417), (343, 418, 354, 61), (198, 340, 418, 343), (434, 333, 445, 485), (340, 429, 483, 456), (410, 356, 459, 468), (355, 425, 481, 450), (346, 419, 387, 118), (361, 434, 485, 452), (345, 49, 376, 419), (360, 415, 472, 460), (196, 347, 420, 349), (347, 48, 375, 420), (375, 421, 374, 44), (48, 350, 421, 375), (350, 195, 351, 421), (418, 340, 456, 475), (94, 348, 422, 383), (348, 196, 349, 422), (390, 423, 365, 134), (349, 420, 477, 448), (382, 414, 471, 462), (346, 423, 479, 457), (437, 331, 455, 488), (354, 418, 475, 458), (356, 431, 484, 459), (367, 409, 467, 461), (352, 44, 353, 424), (423, 390, 463, 479), (357, 437, 488, 451), (420, 352, 449, 477), (414, 397, 464, 471), (103, 369, 425, 355), (369, 137, 344, 425), (409, 401, 466, 467), (137, 392, 426, 344), (392, 136, 361, 426), (386, 427, 377, 105), (106, 341, 427, 386), (341, 198, 343, 427), (364, 428, 341, 106), (34, 363, 428, 364), (363, 104, 342, 428), (342, 429, 340, 198), (104, 385, 429, 342), (385, 103, 355, 429), (370, 430, 338, 139), (105, 377, 430, 370), (377, 61, 339, 430), (339, 431, 337, 199), (61, 354, 431, 339), (431, 354, 458, 484), (379, 432, 378, 64), (70, 334, 432, 379), (334, 200, 336, 432), (358, 433, 334, 70), (119, 372, 433, 358), (372, 153, 335, 433), (331, 436, 487, 455), (332, 417, 474, 444), (419, 346, 457, 476), (390, 413, 470, 463), (136, 366, 434, 361), (366, 120, 333, 434), (422, 349, 448, 478), (120, 388, 435, 333), (388, 119, 358, 435), (367, 436, 330, 131), (436, 367, 461, 487), (417, 357, 451, 474), (331, 437, 329, 201), (345, 419, 476, 447), (357, 64, 359, 437), (413, 398, 465, 470), (77, 327, 438, 381), (327, 202, 328, 438), (389, 439, 380, 129), (130, 324, 439, 389), (324, 203, 325, 439), (393, 440, 362, 159), (160, 396, 440, 393), (396, 204, 394, 440), (373, 441, 396, 160), (129, 380, 441, 373), (380, 72, 395, 441), (395, 442, 397, 204), (72, 360, 442, 395), (383, 422, 478, 454), (466, 468, 516, 514), (479, 463, 511, 527), (470, 465, 513, 518), (464, 490, 538, 512), (475, 456, 504, 523), (468, 459, 507, 516), (489, 443, 491, 537), (458, 475, 523, 506), (478, 448, 496, 526), (465, 469, 517, 513), (453, 489, 537, 501), (461, 467, 515, 509), (454, 478, 526, 502), (469, 462, 510, 517), (444, 474, 522, 492), (467, 466, 514, 515), (488, 455, 503, 536), (474, 451, 499, 522), (459, 484, 532, 507), (448, 477, 525, 496), (451, 488, 536, 499), (473, 454, 502, 521), (484, 458, 506, 532), (477, 449, 497, 525), (455, 487, 535, 503), (449, 480, 528, 497), (443, 473, 521, 491), (483, 450, 498, 531), (476, 457, 505, 524), (487, 461, 509, 535), (480, 447, 495, 528), (456, 483, 531, 504), (447, 476, 524, 495), (472, 453, 501, 520), (482, 452, 500, 530), (445, 486, 534, 493), (460, 472, 520, 508), (446, 482, 530, 494), (486, 444, 492, 534), (462, 471, 519, 510), (485, 445, 493, 533), (471, 464, 512, 519), (481, 446, 494, 529), (452, 485, 533, 500), (457, 479, 527, 505), (463, 470, 518, 511), (490, 460, 508, 538), (450, 481, 529, 498), (526, 496, 555, 593), (513, 517, 583, 579), (501, 537, 606, 566), (509, 515, 581, 575), (502, 526, 593, 567), (517, 510, 576, 583), (492, 522, 588, 540), (515, 514, 580, 581), (536, 503, 569, 605), (522, 499, 559, 588), (507, 532, 600, 573), (496, 525, 592, 555), (499, 536, 605, 559), (521, 502, 567, 587), (532, 506, 572, 600), (525, 497, 556, 592), (503, 535, 604, 569), (497, 528, 595, 556), (491, 521, 587, 539), (531, 498, 558, 599), (524, 505, 571, 591), (535, 509, 575, 604), (528, 495, 554, 595), (504, 531, 599, 570), (495, 524, 591, 554), (520, 501, 566, 586), (530, 500, 560, 598), (493, 534, 603, 544), (508, 520, 586, 574), (494, 530, 598, 551), (534, 492, 540, 603), (510, 519, 585, 576), (533, 493, 544, 602), (519, 512, 578, 585), (529, 494, 551, 597), (500, 533, 602, 560), (505, 527, 594, 571), (511, 518, 584, 577), (538, 508, 574, 607), (498, 529, 597, 558), (514, 516, 582, 580), (527, 511, 577, 594), (518, 513, 579, 584), (512, 538, 607, 578), (523, 504, 570, 589), (516, 507, 573, 582), (537, 491, 539, 606), (506, 523, 589, 572), (596, 601, 548, 590), (565, 568, 545, 563), (561, 562, 549, 564), (552, 550, 557, 553), (590, 548, 562, 561), (564, 549, 568, 565), (563, 545, 543, 541), (546, 547, 542, 698), (559, 605, 697, 669), (540, 588, 685, 653), (599, 558, 668, 691), (580, 582, 684, 682), (583, 576, 634, 640), (556, 595, 650, 617), (554, 591, 645, 610), (574, 586, 643, 633), (595, 554, 610, 650), (576, 585, 642, 634), (593, 555, 615, 647), (585, 578, 636, 642), (567, 593, 647, 627), (607, 574, 633, 652), (577, 584, 641, 635), (587, 567, 627, 644), (569, 604, 696, 677), (570, 599, 691, 678), (588, 559, 669, 685), (582, 573, 680, 684), (604, 575, 681, 696), (598, 560, 670, 690), (578, 607, 652, 636), (584, 579, 637, 641), (555, 592, 646, 615), (539, 587, 644, 608), (606, 539, 608, 651), (592, 556, 617, 646), (571, 594, 648, 632), (566, 606, 651, 626), (579, 583, 640, 637), (591, 571, 632, 645), (551, 598, 690, 664), (575, 581, 683, 681), (544, 603, 695, 657), (589, 570, 678, 686), (581, 580, 682, 683), (603, 540, 653, 695), (597, 551, 664, 689), (572, 589, 686, 679), (573, 600, 692, 680), (602, 544, 657, 694), (558, 597, 689, 668), (605, 569, 677, 697), (600, 572, 679, 692), (560, 602, 694, 670), (586, 566, 626, 643), (594, 577, 635, 648), (652, 619, 620, 636), (651, 608, 609, 624), (649, 614, 611, 612), (647, 615, 616, 622), (644, 627, 623, 618), (643, 626, 625, 633), (639, 628, 629, 630), (638, 621, 613, 631), (628, 638, 631, 629), (609, 618, 638, 628), (618, 623, 621, 638), (619, 639, 630, 620), (625, 624, 639, 619), (624, 609, 628, 639), (620, 630, 640, 634), (630, 629, 637, 640), (629, 631, 641, 637), (631, 613, 635, 641), (636, 620, 634, 642), (608, 644, 618, 609), (611, 610, 645, 632), (615, 646, 617, 616), (627, 647, 622, 623), (613, 612, 648, 635), (612, 611, 632, 648), (621, 649, 612, 613), (623, 622, 649, 621), (622, 616, 614, 649), (614, 650, 610, 611), (616, 617, 650, 614), (626, 651, 624, 625), (633, 625, 619, 652), (694, 657, 654, 655), (693, 658, 659, 674), (691, 668, 663, 678), (690, 670, 656, 660), (689, 664, 661, 662), (688, 665, 666, 671), (687, 676, 675, 667), (686, 673, 672, 679), (666, 667, 683, 682), (667, 675, 681, 683), (672, 671, 684, 680), (671, 666, 682, 684), (658, 685, 669, 659), (654, 653, 685, 658), (678, 663, 673, 686), (665, 687, 667, 666), (661, 660, 687, 665), (660, 656, 676, 687), (673, 688, 671, 672), (663, 662, 688, 673), (662, 661, 665, 688), (668, 689, 662, 663), (664, 690, 660, 661), (679, 672, 680, 692), (676, 693, 674, 675), (656, 655, 693, 676), (655, 654, 658, 693), (670, 694, 655, 656), (657, 695, 653, 654), (675, 674, 696, 681), (674, 659, 677, 696), (659, 669, 697, 677), (541, 543, 547, 546), (698, 542, 550, 552), (272, 273, 553, 557), (243, 242, 601, 596), (278, 262, 568, 549), (273, 274, 552, 553), (268, 245, 590, 561), (245, 243, 596, 590), (274, 316, 698, 552), (265, 268, 561, 564), (316, 292, 546, 698), (294, 291, 547, 543), (293, 294, 543, 545), (242, 279, 548, 601), (702, 700, 704, 706), (138, 139, 699, 700), (248, 303, 702, 701), (303, 138, 700, 702), (704, 703, 705, 706), (700, 699, 703, 704), (701, 702, 706, 705), (699, 701, 705, 703), (709, 708, 712, 713), (122, 138, 707, 708), (138, 303, 710, 707), (303, 257, 709, 710), (712, 711, 714, 713), (707, 710, 714, 711), (708, 707, 711, 712), (710, 709, 713, 714), (718, 717, 721, 722), (122, 257, 718, 715), (308, 121, 716, 717), (257, 308, 717, 718), (720, 719, 722, 721), (717, 716, 720, 721), (715, 718, 722, 719), (716, 715, 719, 720), (726, 724, 728, 730), (121, 308, 725, 723), (252, 155, 724, 726), (308, 252, 726, 725), (728, 727, 729, 730), (724, 723, 727, 728), (725, 726, 730, 729), (723, 725, 729, 727), (731, 734, 738, 735), (300, 154, 732, 733), (154, 155, 731, 732), (155, 252, 734, 731), (736, 735, 738, 737), (732, 731, 735, 736), (734, 733, 737, 738), (733, 732, 736, 737), (742, 741, 745, 746), (114, 154, 739, 740), (301, 114, 740, 741), (300, 301, 741, 742), (744, 743, 746, 745), (741, 740, 744, 745), (739, 742, 746, 743), (740, 739, 743, 744), (749, 750, 754, 753), (113, 114, 747, 748), (301, 306, 750, 749), (114, 301, 749, 747), (752, 751, 753, 754), (747, 749, 753, 751), (750, 748, 752, 754), (748, 747, 751, 752), (755, 758, 762, 759), (147, 113, 755, 756), (307, 147, 756, 757), (306, 307, 757, 758), (760, 759, 762, 761), (756, 755, 759, 760), (758, 757, 761, 762), (757, 756, 760, 761), (763, 766, 770, 767), (237, 130, 764, 765), (304, 237, 765, 766), (146, 304, 766, 763), (768, 767, 770, 769), (764, 763, 767, 768), (766, 765, 769, 770), (765, 764, 768, 769), (773, 774, 778, 777), (146, 147, 771, 772), (147, 307, 773, 771), (304, 146, 772, 774), (776, 775, 777, 778), (771, 773, 777, 775), (774, 772, 776, 778), (772, 771, 775, 776), (810, 828, 812, 162), (804, 832, 898, 889), (794, 28, 882, 874), (808, 829, 822, 170), (832, 803, 878, 898), (793, 32, 847, 872), (809, 830, 818, 187), (797, 838, 904, 885), (792, 37, 851, 870), (805, 831, 824, 178), (838, 811, 893, 904), (791, 35, 849, 868), (803, 832, 823, 174), (806, 831, 897, 890), (790, 53, 859, 866), (804, 833, 819, 191), (46, 784, 854, 855), (831, 805, 879, 897), (800, 834, 813, 167), (29, 779, 844, 845), (789, 51, 857, 864), (798, 835, 825, 182), (45, 783, 852, 853), (75, 790, 866, 867), (806, 836, 814, 171), (800, 837, 903, 877), (788, 46, 855, 862), (807, 837, 826, 186), (837, 807, 891, 903), (787, 45, 853, 860), (811, 838, 820, 161), (807, 830, 896, 891), (73, 789, 864, 865), (797, 839, 816, 179), (798, 843, 909, 876), (786, 85, 875, 858), (799, 840, 815, 175), (830, 809, 892, 896), (843, 795, 883, 909), (802, 841, 827, 190), (785, 83, 873, 856), (808, 836, 902, 880), (801, 842, 821, 166), (784, 81, 871, 854), (836, 806, 890, 902), (795, 843, 817, 183), (783, 79, 869, 852), (809, 829, 895, 892), (845, 844, 894, 881), (844, 861, 893, 894), (865, 864, 895, 880), (864, 857, 892, 895), (857, 856, 896, 892), (856, 873, 891, 896), (869, 868, 897, 879), (868, 849, 890, 897), (867, 866, 898, 878), (866, 859, 889, 898), (859, 858, 899, 889), (858, 875, 888, 899), (847, 846, 900, 877), (846, 863, 887, 900), (871, 870, 901, 876), (870, 851, 886, 901), (849, 848, 902, 890), (848, 865, 880, 902), (873, 872, 903, 891), (872, 847, 877, 903), (861, 860, 904, 893), (860, 853, 885, 904), (853, 852, 905, 885), (852, 869, 879, 905), (851, 850, 906, 886), (850, 867, 878, 906), (875, 874, 907, 888), (874, 882, 884, 907), (863, 862, 908, 887), (862, 855, 883, 908), (855, 854, 909, 883), (854, 871, 876, 909), (32, 780, 846, 847), (839, 797, 885, 905), (79, 791, 868, 869), (51, 785, 856, 857), (28, 796, 884, 882), (805, 839, 905, 879), (81, 792, 870, 871), (833, 804, 889, 899), (53, 786, 858, 859), (802, 833, 899, 888), (840, 799, 886, 906), (83, 793, 872, 873), (35, 781, 848, 849), (803, 840, 906, 878), (85, 794, 874, 875), (834, 800, 877, 900), (37, 782, 850, 851), (810, 29, 845, 881), (801, 834, 900, 887), (841, 802, 888, 907), (828, 810, 881, 894), (796, 841, 907, 884), (811, 828, 894, 893), (779, 65, 861, 844), (835, 798, 876, 901), (780, 67, 863, 846), (799, 835, 901, 886), (65, 787, 860, 861), (781, 73, 865, 848), (842, 801, 887, 908), (67, 788, 862, 863), (829, 808, 880, 895), (782, 75, 867, 850), (795, 842, 908, 883), (911, 910, 922, 923), (916, 917, 921, 920), (18, 19, 913, 912), (20, 22, 916, 914), (19, 17, 911, 913), (17, 16, 910, 911), (22, 23, 917, 916), (23, 21, 915, 917), (913, 911, 923, 925), (917, 915, 919, 921), (915, 914, 918, 919), (914, 916, 920, 918), (922, 924, 925, 923), (926, 928, 929, 927), (921, 919, 927, 929), (919, 918, 926, 927), (910, 912, 924, 922), (920, 921, 929, 928), (918, 920, 928, 926), (912, 913, 925, 924), (949, 943, 933, 938), (948, 944, 934, 945), (947, 941, 932, 946), (944, 947, 946, 934), (930, 935, 947, 944), (3, 936, 953, 954), (940, 948, 945, 931), (1, 941, 961, 952), (939, 930, 944, 948), (947, 935, 951, 963), (931, 945, 949, 936), (945, 934, 943, 949), (943, 950, 942, 933), (934, 946, 950, 943), (946, 932, 937, 950), (966, 955, 956, 962), (951, 952, 961, 963), (958, 959, 964, 960), (953, 965, 957, 954), (936, 949, 965, 953), (941, 947, 963, 961), (937, 2, 956, 955), (942, 950, 966, 962), (939, 948, 964, 959), (938, 3, 954, 957), (948, 940, 960, 964), (0, 939, 959, 958), (950, 937, 955, 966), (935, 1, 952, 951), (940, 0, 958, 960), (949, 938, 957, 965)])
me_cube.polygons.foreach_set('material_index', [0, 0, 0, 0, 0, 0, 0, 0, 0, 0, 0, 0, 0, 0, 0, 0, 0, 0, 0, 0, 0, 0, 0, 0, 0, 0, 0, 0, 0, 0, 0, 0, 0, 1, 0, 0, 0, 0, 0, 0, 0, 0, 5, 0, 0, 0, 0, 0, 0, 0, 0, 0, 0, 0, 0, 0, 0, 0, 0, 0, 0, 0, 0, 0, 0, 0, 0, 0, 0, 0, 0, 0, 0, 0, 5, 0, 0, 0, 0, 0, 0, 0, 0, 0, 1, 0, 1, 0, 1, 0, 1, 0, 0, 1, 1, 1, 1, 0, 0, 0, 0, 0, 1, 1, 0, 1, 0, 1, 0, 0, 1, 1, 0, 1, 0, 1, 0, 1, 1, 1, 0, 0, 0, 0, 1, 1, 0, 1, 0, 1, 0, 0, 1, 1, 1, 1, 0, 0, 0, 0, 1, 1, 1, 0, 0, 1, 0, 0, 1, 0, 0, 0, 0, 0, 0, 5, 0, 0, 0, 0, 0, 0, 0, 0, 5, 0, 0, 0, 0, 0, 0, 0, 0, 0, 1, 0, 0, 0, 0, 0, 0, 0, 0, 0, 0, 0, 0, 0, 0, 0, 0, 0, 0, 0, 0, 0, 0, 0, 0, 0, 0, 0, 2, 2, 2, 2, 2, 2, 2, 2, 5, 5, 2, 5, 5, 2, 2, 2, 2, 5, 2, 2, 2, 5, 2, 5, 5, 2, 5, 5, 2, 2, 2, 0, 2, 2, 0, 2, 2, 2, 2, 2, 2, 2, 0, 2, 2, 2, 2, 2, 2, 2, 2, 2, 2, 2, 2, 2, 2, 2, 2, 2, 2, 2, 2, 2, 2, 2, 2, 2, 2, 0, 0, 0, 0, 0, 0, 0, 4, 4, 0, 4, 4, 0, 0, 0, 4, 4, 4, 0, 4, 4, 0, 4, 4, 0, 4, 4, 0, 0, 4, 0, 0, 0, 4, 0, 0, 4, 4, 0, 0, 0, 4, 4, 4, 4, 0, 4, 0, 4, 0, 0, 0, 0, 0, 4, 0, 0, 0, 4, 4, 4, 4, 4, 4, 4, 0, 4, 4, 4, 4, 0, 0, 4, 0, 0, 0, 0, 0, 0, 0, 0, 0, 0, 0, 0, 0, 0, 0, 0, 4, 0, 0, 0, 0, 0, 0, 4, 4, 4, 4, 0, 0, 4, 0, 0, 0, 4, 4, 0, 4, 0, 4, 0, 0, 0, 0, 0, 0, 0, 0, 0, 0, 0, 0, 0, 4, 4, 4, 4, 4, 4, 4, 4, 4, 4, 4, 4, 4, 4, 4, 4, 4, 4, 4, 4, 4, 4, 4, 4, 4, 4, 4, 4, 4, 4, 4, 4, 4, 4, 4, 4, 0, 4, 4, 4, 4, 4, 4, 4, 4, 4, 4, 4, 4, 4, 4, 4, 4, 4, 4, 4, 4, 4, 4, 4, 4, 4, 4, 4, 4, 4, 4, 4, 4, 4, 4, 4, 4, 4, 4, 4, 4, 4, 4, 4, 4, 4, 4, 4, 4, 4, 4, 4, 4, 4, 4, 4, 4, 4, 4, 4, 4, 3, 3, 3, 3, 3, 3, 3, 3, 4, 4, 4, 4, 4, 4, 4, 4, 4, 4, 4, 4, 4, 4, 4, 4, 4, 4, 4, 4, 4, 4, 4, 4, 4, 4, 4, 4, 4, 4, 4, 4, 4, 4, 4, 4, 4, 4, 4, 4, 4, 4, 4, 4, 4, 4, 4, 4, 4, 4, 4, 4, 4, 4, 4, 4, 4, 4, 4, 4, 4, 4, 4, 4, 4, 4, 4, 4, 4, 0, 4, 4, 4, 4, 4, 4, 4, 4, 4, 4, 4, 4, 4, 4, 4, 4, 4, 4, 4, 4, 4, 4, 4, 4, 4, 4, 4, 4, 4, 4, 4, 4, 4, 4, 4, 4, 4, 4, 4, 4, 4, 4, 3, 3, 0, 0, 2, 0, 0, 0, 0, 0, 0, 2, 2, 2, 5, 5, 0, 0, 5, 5, 0, 0, 5, 5, 0, 0, 5, 5, 5, 0, 0, 0, 0, 0, 5, 5, 0, 5, 5, 0, 0, 0, 5, 5, 0, 5, 0, 0, 5, 0, 5, 5, 0, 5, 0, 5, 0, 0, 5, 5, 0, 5, 0, 5, 0, 0, 5, 5, 5, 5, 0, 5, 0, 0, 5, 5, 0, 5, 0, 0, 0, 0, 5, 5, 0, 0, 0, 5, 0, 0, 5, 5, 5, 5, 1, 1, 0, 1, 1, 0, 1, 1, 0, 1, 1, 0, 1, 1, 0, 1, 0, 1, 1, 0, 0, 1, 0, 0, 1, 1, 0, 1, 1, 0, 1, 1, 0, 1, 1, 0, 1, 1, 1, 1, 0, 1, 1, 0, 1, 1, 0, 1, 1, 1, 1, 1, 1, 1, 1, 1, 1, 1, 1, 1, 1, 1, 1, 1, 1, 1, 1, 1, 1, 1, 1, 1, 1, 1, 1, 1, 1, 1, 1, 1, 0, 1, 0, 0, 0, 1, 0, 1, 0, 1, 1, 0, 0, 1, 0, 1, 0, 0, 1, 1, 1, 1, 1, 0, 1, 0, 1, 0, 0, 1, 0, 1, 0, 1, 0, 0, 0, 0, 0, 0, 0, 0, 0, 0, 0, 0, 6, 6, 0, 0, 0, 0, 0, 0, 0, 0, 0, 0, 0, 0, 0, 0, 0, 0, 0, 0, 0, 0, 0, 0, 0, 0, 0, 0, 0, 0, 0, 0, 0, 0, 0, 0, 0, 0, 0])
me_cube.materials.append(mat_material)
me_cube.materials.append(mat_material_001)
me_cube.materials.append(mat_material_002)
me_cube.materials.append(mat_material_003)
me_cube.materials.append(mat_material_004)
me_cube.materials.append(mat_material_005)
me_cube.materials.append(mat_material_006)
me_cube.use_remesh_preserve_volume = False
me_cube.use_remesh_preserve_attributes = False
me_cube.use_mirror_vertex_groups = False
me_cube.update()

# ---- objects
ob_cube = bpy.data.objects.new('Cube', me_cube)
ob_lamp = bpy.data.objects.new('Lamp', light_lamp)
ob_camera = bpy.data.objects.new('Camera', cam_camera)

# ---- transforms, parenting, visibility, modifiers, constraints
ob_cube.location = (0.0, 0.0, 0.0)
ob_cube.scale = (3.987, 1.0, 2.01)
ob_cube.lock_rotations_4d = False
ob_cube.empty_display_type = 'ARROWS'
ob_cube.lineart.crease_threshold = 0.0
ob_lamp.location = (4.076, 1.005, 5.904)
ob_lamp.rotation_euler = (0.6503, 0.05522, 1.866)
ob_lamp.lock_rotations_4d = False
ob_lamp.empty_display_type = 'ARROWS'
ob_lamp.color = (0.0, 0.0, 0.0, 0.0)
ob_lamp.lineart.crease_threshold = 0.0
ob_camera.location = (7.481, -6.508, 5.344)
ob_camera.rotation_euler = (1.109, 0.0, 0.8149)
ob_camera.lock_rotations_4d = False
ob_camera.empty_display_type = 'ARROWS'
ob_camera.color = (0.0, 0.0, 0.0, 0.0)
ob_camera.display_type = 'WIRE'
ob_camera.lineart.crease_threshold = 0.0

# ---- collection membership
col_collection_1.objects.link(ob_cube)
col_collection_1.objects.link(ob_lamp)
col_collection_1.objects.link(ob_camera)

# ---- scene / render settings (as saved in the file)
scene.camera = ob_camera
scene.frame_start = 1; scene.frame_end = 250; scene.frame_set(1)
scene.render.engine = 'BLENDER_EEVEE_NEXT'
scene.render.resolution_percentage = 50
scene.render.dither_intensity = 0.0
scene.cycles.use_denoising = False
scene.cycles.samples = 128
scene.cycles.sampling_pattern = 'TABULATED_SOBOL'
scene.cycles.light_sampling_threshold = 0.0
scene.cycles.use_adaptive_sampling = False
scene.cycles.use_light_tree = False
scene.cycles.blur_glossy = 0.0
scene.cycles.sample_clamp_indirect = 0.0
scene.view_settings.view_transform = 'Standard'
bpy.context.view_layer.update()

